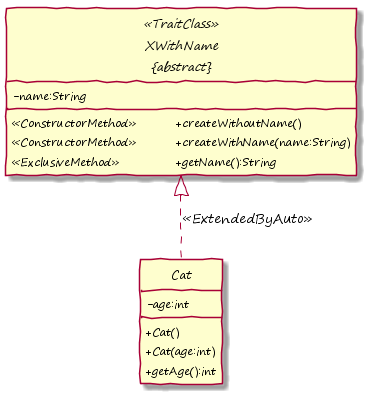

The diagram above was rendered by PlantUML. Its source (embedded in the PNG):
@startuml

hide circle
skinparam handwritten true
skinparam DefaultFontName "Segoe Print"
skinparam classAttributeIconSize 0


abstract class "XWithName\n&#123;abstract&#125;" as XWithName <<TraitClass>> {
	-name:String
	<<ConstructorMethod>> &#009; +createWithoutName() 
	<<ConstructorMethod>> &#009; +createWithName(name:String) 
	<<ExclusiveMethod>> &#009; &#009; +getName():String
} 

class Cat {
    -age:int
	+Cat()
	+Cat(age:int)
	+getAge():int
}

Cat .up-|> XWithName : <<ExtendedByAuto>>

@enduml